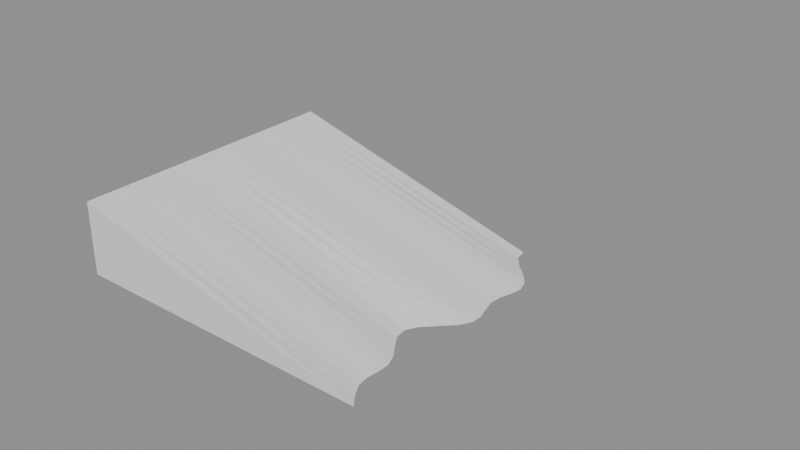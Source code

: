 # Source: final.blend  (saved by Blender 5.3.31; exported with 4.5.12 LTS)
import bpy
from mathutils import Matrix  # noqa: F401  (used for matrix-valued properties, if any)

bpy.ops.wm.read_factory_settings(use_empty=True)
scene = bpy.context.scene
scene.name = 'Scene'

# ---- meshes
me_cube = bpy.data.meshes.new('Cube')
me_cube.from_pydata([(-8.0, -4.0, -2.5), (-8.0, -4.0, 2.5), (-8.0, 4.0, -2.5), (-8.0, 4.0, 2.5), (8.0, -4.0, -2.5), (8.0, -4.0, 2.5), (8.0, 4.0, -2.5), (8.0, 4.0, 2.5)], [], [(0, 1, 3, 2), (2, 3, 7, 6), (6, 7, 5, 4), (4, 5, 1, 0), (2, 6, 4, 0), (7, 3, 1, 5)])
_uv = me_cube.uv_layers.new(name='UVMap')
_uv.uv.foreach_set('vector', [0.375, 0.0, 0.625, 0.0, 0.625, 0.25, 0.375, 0.25, 0.375, 0.25, 0.625, 0.25, 0.625, 0.5, 0.375, 0.5, 0.375, 0.5, 0.625, 0.5, 0.625, 0.75, 0.375, 0.75, 0.375, 0.75, 0.625, 0.75, 0.625, 1.0, 0.375, 1.0, 0.125, 0.5, 0.375, 0.5, 0.375, 0.75, 0.125, 0.75, 0.625, 0.5, 0.875, 0.5, 0.875, 0.75, 0.625, 0.75])
me_cube.update()
me_cube_001 = bpy.data.meshes.new('Cube.001')
me_cube_001.from_pydata([(-7.95, -3.95, -0.49), (-7.95, -3.95, 0.49), (-7.95, 3.95, -0.49), (-7.95, 3.95, 0.49), (7.95, -3.95, -0.49), (7.95, -3.95, 0.49), (7.95, 3.95, -0.49), (7.95, 3.95, 0.49)], [], [(0, 1, 3, 2), (2, 3, 7, 6), (6, 7, 5, 4), (4, 5, 1, 0), (2, 6, 4, 0), (7, 3, 1, 5)])
_uv = me_cube_001.uv_layers.new(name='UVMap')
_uv.uv.foreach_set('vector', [0.375, 0.0, 0.625, 0.0, 0.625, 0.25, 0.375, 0.25, 0.375, 0.25, 0.625, 0.25, 0.625, 0.5, 0.375, 0.5, 0.375, 0.5, 0.625, 0.5, 0.625, 0.75, 0.375, 0.75, 0.375, 0.75, 0.625, 0.75, 0.625, 1.0, 0.375, 1.0, 0.125, 0.5, 0.375, 0.5, 0.375, 0.75, 0.125, 0.75, 0.625, 0.5, 0.875, 0.5, 0.875, 0.75, 0.625, 0.75])
me_cube_001.update()
me_cube_002 = bpy.data.meshes.new('Cube.002')
me_cube_002.from_pydata([(-1.125, -3.95, -0.95), (-1.125, -3.95, 0.95), (-1.125, 3.95, -0.95), (-1.125, 3.95, 0.95), (1.125, -3.95, -0.95), (1.125, -3.95, 0.95), (1.125, 3.95, -0.95), (1.125, 3.95, 0.95)], [], [(0, 1, 3, 2), (2, 3, 7, 6), (6, 7, 5, 4), (4, 5, 1, 0), (2, 6, 4, 0), (7, 3, 1, 5)])
_uv = me_cube_002.uv_layers.new(name='UVMap')
_uv.uv.foreach_set('vector', [0.375, 0.0, 0.625, 0.0, 0.625, 0.25, 0.375, 0.25, 0.375, 0.25, 0.625, 0.25, 0.625, 0.5, 0.375, 0.5, 0.375, 0.5, 0.625, 0.5, 0.625, 0.75, 0.375, 0.75, 0.375, 0.75, 0.625, 0.75, 0.625, 1.0, 0.375, 1.0, 0.125, 0.5, 0.375, 0.5, 0.375, 0.75, 0.125, 0.75, 0.625, 0.5, 0.875, 0.5, 0.875, 0.75, 0.625, 0.75])
me_cube_002.update()
me_beach = bpy.data.meshes.new('Beach')
me_beach.from_pydata([(2.06, -5.0, -0.2), (-9.0, -5.0, -0.2), (-9.0, -5.0, 2.4), (1.743, -4.583, -0.2), (-9.0, -4.583, -0.2), (-9.0, -4.583, 2.4), (1.516, -4.167, -0.2), (-9.0, -4.167, -0.2), (-9.0, -4.167, 2.4), (1.46, -3.75, -0.2), (-9.0, -3.75, -0.2), (-9.0, -3.75, 2.4), (1.506, -3.333, -0.2), (-9.0, -3.333, -0.2), (-9.0, -3.333, 2.4), (1.503, -2.917, -0.2), (-9.0, -2.917, -0.2), (-9.0, -2.917, 2.4), (1.341, -2.5, -0.2), (-9.0, -2.5, -0.2), (-9.0, -2.5, 2.4), (1.045, -2.083, -0.2), (-9.0, -2.083, -0.2), (-9.0, -2.083, 2.4), (0.7718, -1.667, -0.2), (-9.0, -1.667, -0.2), (-9.0, -1.667, 2.4), (0.7042, -1.25, -0.2), (-9.0, -1.25, -0.2), (-9.0, -1.25, 2.4), (0.9206, -0.8333, -0.2), (-9.0, -0.8333, -0.2), (-9.0, -0.8333, 2.4), (1.336, -0.4167, -0.2), (-9.0, -0.4167, -0.2), (-9.0, -0.4167, 2.4), (1.752, 0.0, -0.2), (-9.0, 0.0, -0.2), (-9.0, 0.0, 2.4), (1.988, 0.4167, -0.2), (-9.0, 0.4167, -0.2), (-9.0, 0.4167, 2.4), (1.989, 0.8333, -0.2), (-9.0, 0.8333, -0.2), (-9.0, 0.8333, 2.4), (1.857, 1.25, -0.2), (-9.0, 1.25, -0.2), (-9.0, 1.25, 2.4), (1.755, 1.667, -0.2), (-9.0, 1.667, -0.2), (-9.0, 1.667, 2.4), (1.788, 2.083, -0.2), (-9.0, 2.083, -0.2), (-9.0, 2.083, 2.4), (1.918, 2.5, -0.2), (-9.0, 2.5, -0.2), (-9.0, 2.5, 2.4), (1.995, 2.917, -0.2), (-9.0, 2.917, -0.2), (-9.0, 2.917, 2.4), (1.874, 3.333, -0.2), (-9.0, 3.333, -0.2), (-9.0, 3.333, 2.4), (1.53, 3.75, -0.2), (-9.0, 3.75, -0.2), (-9.0, 3.75, 2.4), (1.09, 4.167, -0.2), (-9.0, 4.167, -0.2), (-9.0, 4.167, 2.4), (0.7625, 4.583, -0.2), (-9.0, 4.583, -0.2), (-9.0, 4.583, 2.4), (0.6997, 5.0, -0.2), (-9.0, 5.0, -0.2), (-9.0, 5.0, 2.4)], [], [(0, 3, 5, 2), (1, 4, 3, 0), (2, 5, 4, 1), (3, 6, 8, 5), (4, 7, 6, 3), (5, 8, 7, 4), (6, 9, 11, 8), (7, 10, 9, 6), (8, 11, 10, 7), (9, 12, 14, 11), (10, 13, 12, 9), (11, 14, 13, 10), (12, 15, 17, 14), (13, 16, 15, 12), (14, 17, 16, 13), (15, 18, 20, 17), (16, 19, 18, 15), (17, 20, 19, 16), (18, 21, 23, 20), (19, 22, 21, 18), (20, 23, 22, 19), (21, 24, 26, 23), (22, 25, 24, 21), (23, 26, 25, 22), (24, 27, 29, 26), (25, 28, 27, 24), (26, 29, 28, 25), (27, 30, 32, 29), (28, 31, 30, 27), (29, 32, 31, 28), (30, 33, 35, 32), (31, 34, 33, 30), (32, 35, 34, 31), (33, 36, 38, 35), (34, 37, 36, 33), (35, 38, 37, 34), (36, 39, 41, 38), (37, 40, 39, 36), (38, 41, 40, 37), (39, 42, 44, 41), (40, 43, 42, 39), (41, 44, 43, 40), (42, 45, 47, 44), (43, 46, 45, 42), (44, 47, 46, 43), (45, 48, 50, 47), (46, 49, 48, 45), (47, 50, 49, 46), (48, 51, 53, 50), (49, 52, 51, 48), (50, 53, 52, 49), (51, 54, 56, 53), (52, 55, 54, 51), (53, 56, 55, 52), (54, 57, 59, 56), (55, 58, 57, 54), (56, 59, 58, 55), (57, 60, 62, 59), (58, 61, 60, 57), (59, 62, 61, 58), (60, 63, 65, 62), (61, 64, 63, 60), (62, 65, 64, 61), (63, 66, 68, 65), (64, 67, 66, 63), (65, 68, 67, 64), (66, 69, 71, 68), (67, 70, 69, 66), (68, 71, 70, 67), (69, 72, 74, 71), (70, 73, 72, 69), (71, 74, 73, 70), (0, 2, 1), (74, 72, 73)])
me_beach.update()

# ---- objects
ob_domain = bpy.data.objects.new('Domain', me_cube)
ob_sea = bpy.data.objects.new('Sea', me_cube_001)
ob_surge = bpy.data.objects.new('Surge', me_cube_002)
ob_beach = bpy.data.objects.new('Beach', me_beach)

# ---- transforms, parenting, visibility, modifiers, constraints
ob_domain.location = (0.0, 0.0, 2.5)
ob_domain.display_type = 'SOLID'
_m = ob_domain.modifiers.new('Fluid', 'FLUID')
_m.fluid_type = 'DOMAIN'
_m = ob_domain.modifiers.new('Liquid Particle System', 'PARTICLE_SYSTEM')
_m = ob_domain.modifiers.new('Spray Particle System', 'PARTICLE_SYSTEM')
_m = ob_domain.modifiers.new('Foam Particle System', 'PARTICLE_SYSTEM')
_m = ob_domain.modifiers.new('Bubble Particle System', 'PARTICLE_SYSTEM')
ob_sea.location = (0.0, 0.0, 0.51)
ob_sea.hide_render = True
_m = ob_sea.modifiers.new('Fluid', 'FLUID')
_m.fluid_type = 'FLOW'
ob_surge.location = (6.825, 0.0, 1.95)
ob_surge.hide_render = True
_m = ob_surge.modifiers.new('Fluid', 'FLUID')
_m.fluid_type = 'FLOW'
ob_beach.location = (0.0, 0.0, 0.0)
_m = ob_beach.modifiers.new('Fluid', 'FLUID')
_m.fluid_type = 'EFFECTOR'

# ---- collection membership
scene.collection.objects.link(ob_domain)
scene.collection.objects.link(ob_sea)
scene.collection.objects.link(ob_surge)
scene.collection.objects.link(ob_beach)

# ---- scene / render settings (as saved in the file)
scene.frame_start = 1; scene.frame_end = 144; scene.frame_set(1)
scene.render.engine = 'BLENDER_EEVEE_NEXT'
scene.render.bake_bias = 0.0
scene.render.bake_samples = 0
scene.render.compositor_device = 'GPU'
scene.eevee.use_volume_custom_range = False
scene.eevee.fast_gi_thickness_near = 0.1
scene.eevee.fast_gi_thickness_far = 0.0
scene.eevee.ray_tracing_options.screen_trace_thickness = 0.1
bpy.context.view_layer.update()

# ---- added for rendering (the .blend has no active camera and no usable light): camera, sun + grey world if the file has none
cam_auto = bpy.data.cameras.new('AutoCamera')
cam_auto.lens = 50.0
cam_auto.sensor_width = 36.0
cam_auto.clip_end = 1000.0
ob_auto_camera = bpy.data.objects.new('AutoCamera', cam_auto)
scene.collection.objects.link(ob_auto_camera)
ob_auto_camera.location = (18.3719, -22.6462, 17.4975)
ob_auto_camera.rotation_euler = (1.09748, -7.21219e-08, 0.694738)
scene.camera = ob_auto_camera
light_auto_sun = bpy.data.lights.new('AutoSun', 'SUN')
light_auto_sun.energy = 3.0
light_auto_sun.angle = 0.0523599
ob_auto_sun = bpy.data.objects.new('AutoSun', light_auto_sun)
scene.collection.objects.link(ob_auto_sun)
ob_auto_sun.rotation_euler = (0.872665, 0.174533, 0.523599)
if scene.world is None:
    world_auto = bpy.data.worlds.new('AutoWorld')
    world_auto.color = (0.3, 0.3, 0.3)
    scene.world = world_auto
bpy.context.view_layer.update()
